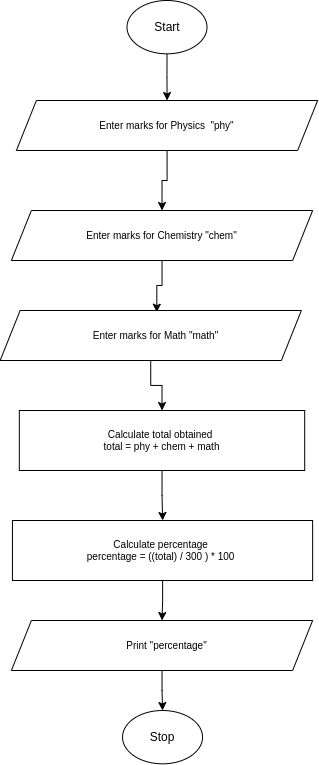

The diagram above was exported from draw.io. Its source (the exported page's mxGraphModel, read from the mxfile embedded in the PNG):
<mxGraphModel dx="2523" dy="974" grid="1" gridSize="10" guides="1" tooltips="1" connect="1" arrows="1" fold="1" page="1" pageScale="1" pageWidth="850" pageHeight="1100" math="0" shadow="0">
  <root>
    <mxCell id="0" />
    <mxCell id="1" parent="0" />
    <mxCell id="2-07WQe5WIGmnDFsTfD0-4" style="edgeStyle=orthogonalEdgeStyle;rounded=0;orthogonalLoop=1;jettySize=auto;html=1;exitX=0.5;exitY=1;exitDx=0;exitDy=0;" parent="1" source="2-07WQe5WIGmnDFsTfD0-1" target="2-07WQe5WIGmnDFsTfD0-3" edge="1">
      <mxGeometry relative="1" as="geometry" />
    </mxCell>
    <mxCell id="2-07WQe5WIGmnDFsTfD0-1" value="" style="ellipse;whiteSpace=wrap;html=1;" parent="1" vertex="1">
      <mxGeometry x="-392.5" y="120" width="80" height="53.33" as="geometry" />
    </mxCell>
    <mxCell id="2-07WQe5WIGmnDFsTfD0-2" value="Start" style="text;html=1;strokeColor=none;fillColor=none;align=center;verticalAlign=middle;whiteSpace=wrap;rounded=0;" parent="1" vertex="1">
      <mxGeometry x="-382.5" y="131.67000000000002" width="60" height="30" as="geometry" />
    </mxCell>
    <mxCell id="2-07WQe5WIGmnDFsTfD0-35" style="edgeStyle=orthogonalEdgeStyle;rounded=0;orthogonalLoop=1;jettySize=auto;html=1;entryX=0.5;entryY=0;entryDx=0;entryDy=0;fontSize=10;" parent="1" source="2-07WQe5WIGmnDFsTfD0-3" target="2-07WQe5WIGmnDFsTfD0-33" edge="1">
      <mxGeometry relative="1" as="geometry" />
    </mxCell>
    <mxCell id="2-07WQe5WIGmnDFsTfD0-3" value="" style="shape=parallelogram;perimeter=parallelogramPerimeter;whiteSpace=wrap;html=1;fixedSize=1;" parent="1" vertex="1">
      <mxGeometry x="-503.12" y="220" width="301.25" height="50" as="geometry" />
    </mxCell>
    <mxCell id="2-07WQe5WIGmnDFsTfD0-5" value="&lt;font style=&quot;font-size: 10px&quot;&gt;Enter marks for Physics&amp;nbsp; &quot;phy&quot;&lt;/font&gt;" style="text;html=1;strokeColor=none;fillColor=none;align=center;verticalAlign=middle;whiteSpace=wrap;rounded=0;" parent="1" vertex="1">
      <mxGeometry x="-451.87" y="230" width="198.75" height="30" as="geometry" />
    </mxCell>
    <mxCell id="2-07WQe5WIGmnDFsTfD0-41" style="edgeStyle=orthogonalEdgeStyle;rounded=0;orthogonalLoop=1;jettySize=auto;html=1;fontSize=10;" parent="1" source="2-07WQe5WIGmnDFsTfD0-18" target="2-07WQe5WIGmnDFsTfD0-40" edge="1">
      <mxGeometry relative="1" as="geometry" />
    </mxCell>
    <mxCell id="2-07WQe5WIGmnDFsTfD0-18" value="Calculate total obtained&amp;nbsp;&lt;br&gt;total = phy + chem + math" style="rounded=0;whiteSpace=wrap;html=1;fontSize=10;" parent="1" vertex="1">
      <mxGeometry x="-500.18" y="530" width="285.37" height="60" as="geometry" />
    </mxCell>
    <mxCell id="2-07WQe5WIGmnDFsTfD0-38" style="edgeStyle=orthogonalEdgeStyle;rounded=0;orthogonalLoop=1;jettySize=auto;html=1;entryX=0.52;entryY=0.034;entryDx=0;entryDy=0;entryPerimeter=0;fontSize=10;" parent="1" source="2-07WQe5WIGmnDFsTfD0-33" target="2-07WQe5WIGmnDFsTfD0-36" edge="1">
      <mxGeometry relative="1" as="geometry" />
    </mxCell>
    <mxCell id="2-07WQe5WIGmnDFsTfD0-33" value="" style="shape=parallelogram;perimeter=parallelogramPerimeter;whiteSpace=wrap;html=1;fixedSize=1;" parent="1" vertex="1">
      <mxGeometry x="-508.12" y="330" width="301.25" height="50" as="geometry" />
    </mxCell>
    <mxCell id="2-07WQe5WIGmnDFsTfD0-34" value="&lt;font style=&quot;font-size: 10px&quot;&gt;Enter marks for Chemistry &quot;chem&quot;&lt;/font&gt;" style="text;html=1;strokeColor=none;fillColor=none;align=center;verticalAlign=middle;whiteSpace=wrap;rounded=0;" parent="1" vertex="1">
      <mxGeometry x="-456.87" y="340" width="198.75" height="30" as="geometry" />
    </mxCell>
    <mxCell id="2-07WQe5WIGmnDFsTfD0-39" style="edgeStyle=orthogonalEdgeStyle;rounded=0;orthogonalLoop=1;jettySize=auto;html=1;entryX=0.5;entryY=0;entryDx=0;entryDy=0;fontSize=10;" parent="1" source="2-07WQe5WIGmnDFsTfD0-36" target="2-07WQe5WIGmnDFsTfD0-18" edge="1">
      <mxGeometry relative="1" as="geometry" />
    </mxCell>
    <mxCell id="2-07WQe5WIGmnDFsTfD0-36" value="" style="shape=parallelogram;perimeter=parallelogramPerimeter;whiteSpace=wrap;html=1;fixedSize=1;" parent="1" vertex="1">
      <mxGeometry x="-519.37" y="430" width="301.25" height="50" as="geometry" />
    </mxCell>
    <mxCell id="2-07WQe5WIGmnDFsTfD0-37" value="&lt;font style=&quot;font-size: 10px&quot;&gt;Enter marks for Math &quot;math&quot;&lt;/font&gt;" style="text;html=1;strokeColor=none;fillColor=none;align=center;verticalAlign=middle;whiteSpace=wrap;rounded=0;" parent="1" vertex="1">
      <mxGeometry x="-463.12" y="440" width="198.75" height="30" as="geometry" />
    </mxCell>
    <mxCell id="2-07WQe5WIGmnDFsTfD0-45" style="edgeStyle=orthogonalEdgeStyle;rounded=0;orthogonalLoop=1;jettySize=auto;html=1;fontSize=10;" parent="1" source="2-07WQe5WIGmnDFsTfD0-40" target="2-07WQe5WIGmnDFsTfD0-43" edge="1">
      <mxGeometry relative="1" as="geometry" />
    </mxCell>
    <mxCell id="2-07WQe5WIGmnDFsTfD0-40" value="Calculate percentage&amp;nbsp;&lt;br&gt;percentage = ((total) / 300 ) * 100&amp;nbsp;" style="rounded=0;whiteSpace=wrap;html=1;fontSize=10;" parent="1" vertex="1">
      <mxGeometry x="-507.05" y="640" width="300.18" height="60" as="geometry" />
    </mxCell>
    <mxCell id="2-07WQe5WIGmnDFsTfD0-48" style="edgeStyle=orthogonalEdgeStyle;rounded=0;orthogonalLoop=1;jettySize=auto;html=1;entryX=0.5;entryY=0;entryDx=0;entryDy=0;fontSize=10;" parent="1" source="2-07WQe5WIGmnDFsTfD0-43" target="2-07WQe5WIGmnDFsTfD0-46" edge="1">
      <mxGeometry relative="1" as="geometry" />
    </mxCell>
    <mxCell id="2-07WQe5WIGmnDFsTfD0-43" value="" style="shape=parallelogram;perimeter=parallelogramPerimeter;whiteSpace=wrap;html=1;fixedSize=1;" parent="1" vertex="1">
      <mxGeometry x="-508.12" y="740" width="301.25" height="50" as="geometry" />
    </mxCell>
    <mxCell id="2-07WQe5WIGmnDFsTfD0-44" value="&lt;font style=&quot;font-size: 10px&quot;&gt;Print &quot;percentage&quot;&lt;/font&gt;" style="text;html=1;strokeColor=none;fillColor=none;align=center;verticalAlign=middle;whiteSpace=wrap;rounded=0;" parent="1" vertex="1">
      <mxGeometry x="-451.87" y="750" width="198.75" height="30" as="geometry" />
    </mxCell>
    <mxCell id="2-07WQe5WIGmnDFsTfD0-46" value="" style="ellipse;whiteSpace=wrap;html=1;" parent="1" vertex="1">
      <mxGeometry x="-396.96" y="830" width="80" height="53.33" as="geometry" />
    </mxCell>
    <mxCell id="2-07WQe5WIGmnDFsTfD0-47" value="Stop" style="text;html=1;strokeColor=none;fillColor=none;align=center;verticalAlign=middle;whiteSpace=wrap;rounded=0;" parent="1" vertex="1">
      <mxGeometry x="-386.96" y="841.6700000000001" width="60" height="30" as="geometry" />
    </mxCell>
  </root>
</mxGraphModel>